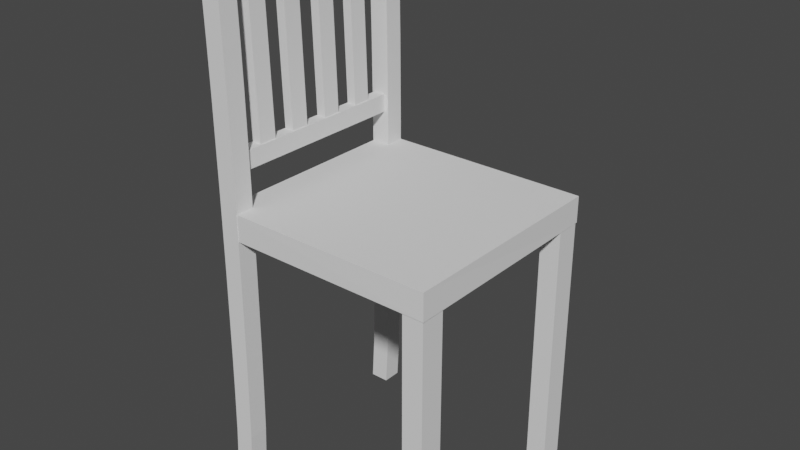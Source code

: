 # Source: Stul.blend  (saved by Blender 2.90.8; exported with 4.5.12 LTS)
import bpy
from mathutils import Matrix  # noqa: F401  (used for matrix-valued properties, if any)

bpy.ops.wm.read_factory_settings(use_empty=True)
scene = bpy.context.scene
scene.name = 'Scene'

# ---- collections
col_collection = bpy.data.collections.new('Collection'); scene.collection.children.link(col_collection)

# ---- world
world_world = bpy.data.worlds.new('World'); scene.world = world_world
world_world.use_nodes = True; world_world.node_tree.nodes.clear()
_N = world_world.node_tree.nodes; _L = world_world.node_tree.links
n0 = _N.new('ShaderNodeOutputWorld'); n0.name = 'World Output'; n0.location = (300, 300)
n1 = _N.new('ShaderNodeBackground'); n1.name = 'Background'; n1.location = (10, 300)
n1.inputs[0].default_value = (0.05088, 0.05088, 0.05088, 1.0)
_L.new(n1.outputs[0], n0.inputs[0])
n0.is_active_output = True
world_world.color = (0.05088, 0.05088, 0.05088)
world_world.use_sun_shadow = False
world_world.sun_shadow_jitter_overblur = 0.0

# ---- meshes
me_007 = bpy.data.meshes.new('Куб.007')
me_007.from_pydata([(0.3257, -0.331, 7.336e-05), (0.3257, -0.331, 0.747), (0.2658, -0.331, 7.336e-05), (0.2658, -0.331, 0.747), (0.3257, -0.2602, 7.336e-05), (0.3257, -0.2602, 0.747), (0.2658, -0.2602, 7.336e-05), (0.2658, -0.2602, 0.747), (0.327, 0.2251, 7.336e-05), (0.327, 0.2251, 0.7461), (0.2688, 0.2251, 7.336e-05), (0.2688, 0.2251, 0.7461), (0.327, 0.2958, 7.336e-05), (0.327, 0.2958, 0.7461), (0.2688, 0.2958, 7.336e-05), (0.2688, 0.2958, 0.7461), (-0.3316, -0.3349, 1.488), (-0.3316, -0.3349, -0.001351), (-0.3316, -0.2796, 1.488), (-0.3316, -0.2796, -0.001351), (-0.2763, -0.3349, 1.488), (-0.2763, -0.3349, -0.001351), (-0.2763, -0.2796, 1.488), (-0.2763, -0.2796, -0.001351), (0.3282, -0.3334, 0.734), (0.3265, -0.3319, 0.8095), (-0.3168, -0.3334, 0.734), (-0.3168, -0.3334, 0.8096), (0.3282, 0.2999, 0.734), (0.3282, 0.2999, 0.8096), (-0.3167, 0.2999, 0.734), (-0.3167, 0.2999, 0.8096), (-0.2794, -0.1715, 0.9244), (-0.2794, -0.2238, 0.9244), (-0.3069, -0.1715, 0.9236), (-0.3069, -0.2238, 0.9236), (-0.2949, -0.1715, 1.446), (-0.2949, -0.2238, 1.446), (-0.3224, -0.1715, 1.445), (-0.3224, -0.2238, 1.445), (-0.3156, 0.2841, 1.465), (-0.2809, 0.2841, 1.465), (-0.3156, 0.2841, 1.414), (-0.2809, 0.2841, 1.414), (-0.3156, -0.3145, 1.465), (-0.2809, -0.3145, 1.465), (-0.3156, -0.3145, 1.414), (-0.2809, -0.3145, 1.414), (-0.3248, -0.3349, 1.364), (-0.3218, -0.3349, 1.24), (-0.3198, -0.3349, 1.116), (-0.3179, -0.3349, 0.8675), (-0.3179, -0.3349, 0.6192), (-0.3198, -0.3349, 0.371), (-0.3218, -0.3349, 0.2469), (-0.3248, -0.3349, 0.1228), (-0.2695, -0.3349, 1.364), (-0.2665, -0.3349, 1.24), (-0.2645, -0.3349, 1.116), (-0.2626, -0.3349, 0.8675), (-0.2626, -0.3349, 0.6192), (-0.2645, -0.3349, 0.371), (-0.2665, -0.3349, 0.2469), (-0.2695, -0.3349, 0.1228), (-0.2695, -0.2796, 0.1228), (-0.2665, -0.2796, 0.2469), (-0.2645, -0.2796, 0.371), (-0.2626, -0.2796, 0.6192), (-0.2626, -0.2796, 0.8675), (-0.2645, -0.2796, 1.116), (-0.2665, -0.2796, 1.24), (-0.2695, -0.2796, 1.364), (-0.3248, -0.2796, 1.364), (-0.3218, -0.2796, 1.24), (-0.3198, -0.2796, 1.116), (-0.3179, -0.2796, 0.8675), (-0.3179, -0.2796, 0.6192), (-0.3198, -0.2796, 0.371), (-0.3218, -0.2796, 0.2469), (-0.3248, -0.2796, 0.1228), (-0.3316, 0.2438, 1.488), (-0.3316, 0.2438, -0.001351), (-0.3316, 0.2991, 1.488), (-0.3316, 0.2991, -0.001351), (-0.2763, 0.2438, 1.488), (-0.2763, 0.2438, -0.001351), (-0.2763, 0.2991, 1.488), (-0.2763, 0.2991, -0.001351), (-0.3248, 0.2438, 1.364), (-0.3218, 0.2438, 1.24), (-0.3198, 0.2438, 1.116), (-0.3179, 0.2438, 0.8675), (-0.3179, 0.2438, 0.6192), (-0.3198, 0.2438, 0.371), (-0.3218, 0.2438, 0.2469), (-0.3248, 0.2438, 0.1228), (-0.2695, 0.2438, 1.364), (-0.2665, 0.2438, 1.24), (-0.2645, 0.2438, 1.116), (-0.2626, 0.2438, 0.8675), (-0.2626, 0.2438, 0.6192), (-0.2645, 0.2438, 0.371), (-0.2665, 0.2438, 0.2469), (-0.2695, 0.2438, 0.1228), (-0.2695, 0.2991, 0.1228), (-0.2665, 0.2991, 0.2469), (-0.2645, 0.2991, 0.371), (-0.2626, 0.2991, 0.6192), (-0.2626, 0.2991, 0.8675), (-0.2645, 0.2991, 1.116), (-0.2665, 0.2991, 1.24), (-0.2695, 0.2991, 1.364), (-0.3248, 0.2991, 1.364), (-0.3218, 0.2991, 1.24), (-0.3198, 0.2991, 1.116), (-0.3179, 0.2991, 0.8675), (-0.3179, 0.2991, 0.6192), (-0.3198, 0.2991, 0.371), (-0.3218, 0.2991, 0.2469), (-0.3248, 0.2991, 0.1228), (-0.2794, -0.05695, 0.9244), (-0.2794, -0.1092, 0.9244), (-0.3069, -0.05695, 0.9236), (-0.3069, -0.1092, 0.9236), (-0.2949, -0.05695, 1.446), (-0.2949, -0.1092, 1.446), (-0.3224, -0.05695, 1.445), (-0.3224, -0.1092, 1.445), (-0.2794, 0.06185, 0.9244), (-0.2794, 0.009627, 0.9244), (-0.3069, 0.06185, 0.9236), (-0.3069, 0.009627, 0.9236), (-0.2949, 0.06185, 1.446), (-0.2949, 0.009627, 1.446), (-0.3224, 0.06185, 1.445), (-0.3224, 0.009627, 1.445), (-0.2794, 0.1806, 0.9244), (-0.2794, 0.1284, 0.9244), (-0.3069, 0.1806, 0.9236), (-0.3069, 0.1284, 0.9236), (-0.2949, 0.1806, 1.446), (-0.2949, 0.1284, 1.446), (-0.3224, 0.1806, 1.445), (-0.3224, 0.1284, 1.445), (-0.31, 0.2841, 0.9581), (-0.2752, 0.2841, 0.9581), (-0.31, 0.2841, 0.9069), (-0.2752, 0.2841, 0.9069), (-0.31, -0.3145, 0.9581), (-0.2752, -0.3145, 0.9581), (-0.31, -0.3145, 0.9069), (-0.2752, -0.3145, 0.9069)], [], [(0, 1, 3, 2), (2, 3, 7, 6), (6, 7, 5, 4), (4, 5, 1, 0), (2, 6, 4, 0), (7, 3, 1, 5), (8, 9, 11, 10), (10, 11, 15, 14), (14, 15, 13, 12), (12, 13, 9, 8), (10, 14, 12, 8), (15, 11, 9, 13), (21, 17, 19, 23), (71, 22, 20, 56), (16, 20, 22, 18), (48, 16, 18, 72), (24, 25, 27, 26), (26, 27, 31, 30), (30, 31, 29, 28), (28, 29, 25, 24), (26, 30, 28, 24), (31, 27, 25, 29), (32, 33, 35, 34), (34, 35, 39, 38), (38, 39, 37, 36), (36, 37, 33, 32), (34, 38, 36, 32), (39, 35, 33, 37), (40, 41, 43, 42), (42, 43, 47, 46), (46, 47, 45, 44), (44, 45, 41, 40), (42, 46, 44, 40), (47, 43, 41, 45), (17, 55, 79, 19), (55, 54, 78, 79), (54, 53, 77, 78), (91, 115, 116, 92), (52, 76, 77, 53), (50, 49, 73, 74), (49, 48, 72, 73), (23, 64, 63, 21), (64, 65, 62, 63), (65, 66, 61, 62), (106, 107, 100, 101), (107, 108, 99, 100), (108, 109, 98, 99), (69, 70, 57, 58), (70, 71, 56, 57), (78, 77, 76, 75, 74, 73, 72, 18, 22, 71, 70, 69, 68, 67, 66, 65, 64, 23, 19, 79), (57, 56, 20, 16, 48, 49, 50, 51, 52, 53, 54, 55, 17, 21, 63, 62, 61, 60, 59, 58), (85, 81, 83, 87), (111, 86, 84, 96), (80, 84, 86, 82), (88, 80, 82, 112), (81, 95, 119, 83), (95, 94, 118, 119), (94, 93, 117, 118), (90, 114, 115, 91), (67, 68, 59, 60), (50, 74, 75, 51), (90, 89, 113, 114), (89, 88, 112, 113), (119, 118, 117, 116, 115, 114, 113, 112, 82, 86, 111, 110, 109, 108, 107, 106, 105, 104, 87, 83), (87, 104, 103, 85), (104, 105, 102, 103), (105, 106, 101, 102), (92, 116, 117, 93), (68, 69, 58, 59), (66, 67, 60, 61), (109, 110, 97, 98), (110, 111, 96, 97), (103, 102, 101, 100, 99, 98, 97, 96, 84, 80, 88, 89, 90, 91, 92, 93, 94, 95, 81, 85), (51, 75, 76, 52), (120, 121, 123, 122), (122, 123, 127, 126), (126, 127, 125, 124), (124, 125, 121, 120), (122, 126, 124, 120), (127, 123, 121, 125), (128, 129, 131, 130), (130, 131, 135, 134), (134, 135, 133, 132), (132, 133, 129, 128), (130, 134, 132, 128), (135, 131, 129, 133), (136, 137, 139, 138), (138, 139, 143, 142), (142, 143, 141, 140), (140, 141, 137, 136), (138, 142, 140, 136), (143, 139, 137, 141), (144, 145, 147, 146), (146, 147, 151, 150), (150, 151, 149, 148), (148, 149, 145, 144), (146, 150, 148, 144), (151, 147, 145, 149)])
_uv = me_007.uv_layers.new(name='UVКарта')
_uv.uv.foreach_set('vector', [0.375, 0.0, 0.625, 0.0, 0.625, 0.25, 0.375, 0.25, 0.375, 0.25, 0.625, 0.25, 0.625, 0.5, 0.375, 0.5, 0.375, 0.5, 0.625, 0.5, 0.625, 0.75, 0.375, 0.75, 0.375, 0.75, 0.625, 0.75, 0.625, 1.0, 0.375, 1.0, 0.125, 0.5, 0.375, 0.5, 0.375, 0.75, 0.125, 0.75, 0.625, 0.5, 0.875, 0.5, 0.875, 0.75, 0.625, 0.75, 0.375, 0.0, 0.625, 0.0, 0.625, 0.25, 0.375, 0.25, 0.375, 0.25, 0.625, 0.25, 0.625, 0.5, 0.375, 0.5, 0.375, 0.5, 0.625, 0.5, 0.625, 0.75, 0.375, 0.75, 0.375, 0.75, 0.625, 0.75, 0.625, 1.0, 0.375, 1.0, 0.125, 0.5, 0.375, 0.5, 0.375, 0.75, 0.125, 0.75, 0.625, 0.5, 0.875, 0.5, 0.875, 0.75, 0.625, 0.75, 0.375, 0.0, 0.625, 0.0, 0.625, 0.25, 0.375, 0.25, 0.6042, 0.5, 0.625, 0.5, 0.625, 0.75, 0.6042, 0.75, 0.125, 0.5, 0.375, 0.5, 0.375, 0.75, 0.125, 0.75, 0.8542, 0.5, 0.875, 0.5, 0.875, 0.75, 0.8542, 0.75, 0.375, 0.0, 0.625, 0.0, 0.625, 0.25, 0.375, 0.25, 0.375, 0.25, 0.625, 0.25, 0.625, 0.5, 0.375, 0.5, 0.375, 0.5, 0.625, 0.5, 0.625, 0.75, 0.375, 0.75, 0.375, 0.75, 0.625, 0.75, 0.625, 1.0, 0.375, 1.0, 0.125, 0.5, 0.375, 0.5, 0.375, 0.75, 0.125, 0.75, 0.625, 0.5, 0.875, 0.5, 0.875, 0.75, 0.625, 0.75, 0.375, 0.0, 0.625, 0.0, 0.625, 0.25, 0.375, 0.25, 0.375, 0.25, 0.625, 0.25, 0.625, 0.5, 0.375, 0.5, 0.375, 0.5, 0.625, 0.5, 0.625, 0.75, 0.375, 0.75, 0.375, 0.75, 0.625, 0.75, 0.625, 1.0, 0.375, 1.0, 0.125, 0.5, 0.375, 0.5, 0.375, 0.75, 0.125, 0.75, 0.625, 0.5, 0.875, 0.5, 0.875, 0.75, 0.625, 0.75, 0.375, 0.0, 0.625, 0.0, 0.625, 0.25, 0.375, 0.25, 0.375, 0.25, 0.625, 0.25, 0.625, 0.5, 0.375, 0.5, 0.375, 0.5, 0.625, 0.5, 0.625, 0.75, 0.375, 0.75, 0.375, 0.75, 0.625, 0.75, 0.625, 1.0, 0.375, 1.0, 0.125, 0.5, 0.375, 0.5, 0.375, 0.75, 0.125, 0.75, 0.625, 0.5, 0.875, 0.5, 0.875, 0.75, 0.625, 0.75, 0.625, 0.5, 0.6458, 0.5, 0.6458, 0.75, 0.625, 0.75, 0.6458, 0.5, 0.6667, 0.5, 0.6667, 0.75, 0.6458, 0.75, 0.6667, 0.5, 0.6875, 0.5, 0.6875, 0.75, 0.6667, 0.75, 0.7708, 0.5, 0.7708, 0.75, 0.7292, 0.75, 0.7292, 0.5, 0.7292, 0.5, 0.7292, 0.75, 0.6875, 0.75, 0.6875, 0.5, 0.8125, 0.5, 0.8333, 0.5, 0.8333, 0.75, 0.8125, 0.75, 0.8333, 0.5, 0.8542, 0.5, 0.8542, 0.75, 0.8333, 0.75, 0.375, 0.5, 0.3958, 0.5, 0.3958, 0.75, 0.375, 0.75, 0.3958, 0.5, 0.4167, 0.5, 0.4167, 0.75, 0.3958, 0.75, 0.4167, 0.5, 0.4375, 0.5, 0.4375, 0.75, 0.4167, 0.75, 0.4375, 0.5, 0.4792, 0.5, 0.4792, 0.75, 0.4375, 0.75, 0.4792, 0.5, 0.5208, 0.5, 0.5208, 0.75, 0.4792, 0.75, 0.5208, 0.5, 0.5625, 0.5, 0.5625, 0.75, 0.5208, 0.75, 0.5625, 0.5, 0.5833, 0.5, 0.5833, 0.75, 0.5625, 0.75, 0.5833, 0.5, 0.6042, 0.5, 0.6042, 0.75, 0.5833, 0.75, 0.4167, 0.75, 0.4375, 0.75, 0.4792, 0.75, 0.5208, 0.75, 0.5625, 0.75, 0.5833, 0.75, 0.6042, 0.75, 0.625, 0.75, 0.625, 1.0, 0.6042, 1.0, 0.5833, 1.0, 0.5625, 1.0, 0.5208, 1.0, 0.4792, 1.0, 0.4375, 1.0, 0.4167, 1.0, 0.3958, 1.0, 0.375, 1.0, 0.375, 0.75, 0.3958, 0.75, 0.5833, 0.25, 0.6042, 0.25, 0.625, 0.25, 0.625, 0.5, 0.6042, 0.5, 0.5833, 0.5, 0.5625, 0.5, 0.5208, 0.5, 0.4792, 0.5, 0.4375, 0.5, 0.4167, 0.5, 0.3958, 0.5, 0.375, 0.5, 0.375, 0.25, 0.3958, 0.25, 0.4167, 0.25, 0.4375, 0.25, 0.4792, 0.25, 0.5208, 0.25, 0.5625, 0.25, 0.375, 0.0, 0.625, 0.0, 0.625, 0.25, 0.375, 0.25, 0.6042, 0.5, 0.625, 0.5, 0.625, 0.75, 0.6042, 0.75, 0.125, 0.5, 0.375, 0.5, 0.375, 0.75, 0.125, 0.75, 0.8542, 0.5, 0.875, 0.5, 0.875, 0.75, 0.8542, 0.75, 0.625, 0.5, 0.6458, 0.5, 0.6458, 0.75, 0.625, 0.75, 0.6458, 0.5, 0.6667, 0.5, 0.6667, 0.75, 0.6458, 0.75, 0.6667, 0.5, 0.6875, 0.5, 0.6875, 0.75, 0.6667, 0.75, 0.8125, 0.5, 0.8125, 0.75, 0.7708, 0.75, 0.7708, 0.5, 0.4792, 0.5, 0.5208, 0.5, 0.5208, 0.75, 0.4792, 0.75, 0.8125, 0.5, 0.8125, 0.75, 0.7708, 0.75, 0.7708, 0.5, 0.8125, 0.5, 0.8333, 0.5, 0.8333, 0.75, 0.8125, 0.75, 0.8333, 0.5, 0.8542, 0.5, 0.8542, 0.75, 0.8333, 0.75, 0.3958, 0.75, 0.4167, 0.75, 0.4375, 0.75, 0.4792, 0.75, 0.5208, 0.75, 0.5625, 0.75, 0.5833, 0.75, 0.6042, 0.75, 0.625, 0.75, 0.625, 1.0, 0.6042, 1.0, 0.5833, 1.0, 0.5625, 1.0, 0.5208, 1.0, 0.4792, 1.0, 0.4375, 1.0, 0.4167, 1.0, 0.3958, 1.0, 0.375, 1.0, 0.375, 0.75, 0.375, 0.5, 0.3958, 0.5, 0.3958, 0.75, 0.375, 0.75, 0.3958, 0.5, 0.4167, 0.5, 0.4167, 0.75, 0.3958, 0.75, 0.4167, 0.5, 0.4375, 0.5, 0.4375, 0.75, 0.4167, 0.75, 0.7292, 0.5, 0.7292, 0.75, 0.6875, 0.75, 0.6875, 0.5, 0.5208, 0.5, 0.5625, 0.5, 0.5625, 0.75, 0.5208, 0.75, 0.4375, 0.5, 0.4792, 0.5, 0.4792, 0.75, 0.4375, 0.75, 0.5625, 0.5, 0.5833, 0.5, 0.5833, 0.75, 0.5625, 0.75, 0.5833, 0.5, 0.6042, 0.5, 0.6042, 0.75, 0.5833, 0.75, 0.3958, 0.25, 0.4167, 0.25, 0.4375, 0.25, 0.4792, 0.25, 0.5208, 0.25, 0.5625, 0.25, 0.5833, 0.25, 0.6042, 0.25, 0.625, 0.25, 0.625, 0.5, 0.6042, 0.5, 0.5833, 0.5, 0.5625, 0.5, 0.5208, 0.5, 0.4792, 0.5, 0.4375, 0.5, 0.4167, 0.5, 0.3958, 0.5, 0.375, 0.5, 0.375, 0.25, 0.7708, 0.5, 0.7708, 0.75, 0.7292, 0.75, 0.7292, 0.5, 0.375, 0.0, 0.625, 0.0, 0.625, 0.25, 0.375, 0.25, 0.375, 0.25, 0.625, 0.25, 0.625, 0.5, 0.375, 0.5, 0.375, 0.5, 0.625, 0.5, 0.625, 0.75, 0.375, 0.75, 0.375, 0.75, 0.625, 0.75, 0.625, 1.0, 0.375, 1.0, 0.125, 0.5, 0.375, 0.5, 0.375, 0.75, 0.125, 0.75, 0.625, 0.5, 0.875, 0.5, 0.875, 0.75, 0.625, 0.75, 0.375, 0.0, 0.625, 0.0, 0.625, 0.25, 0.375, 0.25, 0.375, 0.25, 0.625, 0.25, 0.625, 0.5, 0.375, 0.5, 0.375, 0.5, 0.625, 0.5, 0.625, 0.75, 0.375, 0.75, 0.375, 0.75, 0.625, 0.75, 0.625, 1.0, 0.375, 1.0, 0.125, 0.5, 0.375, 0.5, 0.375, 0.75, 0.125, 0.75, 0.625, 0.5, 0.875, 0.5, 0.875, 0.75, 0.625, 0.75, 0.375, 0.0, 0.625, 0.0, 0.625, 0.25, 0.375, 0.25, 0.375, 0.25, 0.625, 0.25, 0.625, 0.5, 0.375, 0.5, 0.375, 0.5, 0.625, 0.5, 0.625, 0.75, 0.375, 0.75, 0.375, 0.75, 0.625, 0.75, 0.625, 1.0, 0.375, 1.0, 0.125, 0.5, 0.375, 0.5, 0.375, 0.75, 0.125, 0.75, 0.625, 0.5, 0.875, 0.5, 0.875, 0.75, 0.625, 0.75, 0.375, 0.0, 0.625, 0.0, 0.625, 0.25, 0.375, 0.25, 0.375, 0.25, 0.625, 0.25, 0.625, 0.5, 0.375, 0.5, 0.375, 0.5, 0.625, 0.5, 0.625, 0.75, 0.375, 0.75, 0.375, 0.75, 0.625, 0.75, 0.625, 1.0, 0.375, 1.0, 0.125, 0.5, 0.375, 0.5, 0.375, 0.75, 0.125, 0.75, 0.625, 0.5, 0.875, 0.5, 0.875, 0.75, 0.625, 0.75])
me_007.use_remesh_fix_poles = True
me_007.use_remesh_preserve_attributes = False
me_007.use_mirror_x = True
me_007.update()

# ---- objects
ob_008 = bpy.data.objects.new('Куб.008', me_007)

# ---- transforms, parenting, visibility, modifiers, constraints
ob_008.location = (0.0, 0.0, 0.0)
ob_008.lineart.crease_threshold = 0.0
ob_008.use_mesh_mirror_x = True
_m = ob_008.modifiers.new('Столкновение', 'COLLISION')

# ---- collection membership
col_collection.objects.link(ob_008)

# ---- scene / render settings (as saved in the file)
scene.frame_start = 1; scene.frame_end = 250; scene.frame_set(1)
scene.render.engine = 'BLENDER_EEVEE_NEXT'
scene.cycles.use_denoising = False
scene.cycles.samples = 128
scene.cycles.sampling_pattern = 'TABULATED_SOBOL'
scene.cycles.use_adaptive_sampling = False
scene.cycles.use_light_tree = False
scene.view_settings.view_transform = 'Filmic'
bpy.context.view_layer.update()

# ---- added for rendering (the .blend has no active camera and no usable light): camera, sun
cam_auto = bpy.data.cameras.new('AutoCamera')
cam_auto.lens = 50.0
cam_auto.sensor_width = 36.0
cam_auto.clip_end = 1000.0
ob_auto_camera = bpy.data.objects.new('AutoCamera', cam_auto)
scene.collection.objects.link(ob_auto_camera)
ob_auto_camera.location = (1.61583, -1.95856, 2.03739)
ob_auto_camera.rotation_euler = (1.09748, -7.21219e-08, 0.694738)
scene.camera = ob_auto_camera
light_auto_sun = bpy.data.lights.new('AutoSun', 'SUN')
light_auto_sun.energy = 3.0
light_auto_sun.angle = 0.0523599
ob_auto_sun = bpy.data.objects.new('AutoSun', light_auto_sun)
scene.collection.objects.link(ob_auto_sun)
ob_auto_sun.rotation_euler = (0.872665, 0.174533, 0.523599)
bpy.context.view_layer.update()
